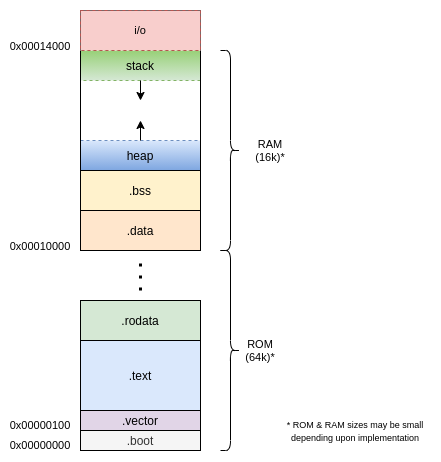

The diagram above was exported from draw.io. Its source (the exported page's mxGraphModel, read from the mxfile embedded in the PNG):
<mxGraphModel dx="868" dy="1570" grid="1" gridSize="10" guides="1" tooltips="1" connect="1" arrows="1" fold="1" page="1" pageScale="1" pageWidth="850" pageHeight="1100" math="0" shadow="0">
  <root>
    <mxCell id="0" />
    <mxCell id="1" parent="0" />
    <mxCell id="wGCo0Mp3vaZN3M1AqAIL-1" value=".boot" style="rounded=0;whiteSpace=wrap;html=1;fillColor=#f5f5f5;fontColor=#333333;" parent="1" vertex="1">
      <mxGeometry x="160" y="380" width="120" height="20" as="geometry" />
    </mxCell>
    <mxCell id="wGCo0Mp3vaZN3M1AqAIL-2" value=".vector" style="rounded=0;whiteSpace=wrap;html=1;fillColor=#e1d5e7;" parent="1" vertex="1">
      <mxGeometry x="160" y="360" width="120" height="20" as="geometry" />
    </mxCell>
    <mxCell id="wGCo0Mp3vaZN3M1AqAIL-3" value=".text" style="rounded=0;whiteSpace=wrap;html=1;fillColor=#dae8fc;" parent="1" vertex="1">
      <mxGeometry x="160" y="290" width="120" height="70" as="geometry" />
    </mxCell>
    <mxCell id="wGCo0Mp3vaZN3M1AqAIL-4" value=".rodata" style="rounded=0;whiteSpace=wrap;html=1;fillColor=#d5e8d4;" parent="1" vertex="1">
      <mxGeometry x="160" y="250" width="120" height="40" as="geometry" />
    </mxCell>
    <mxCell id="wGCo0Mp3vaZN3M1AqAIL-5" value=".data" style="rounded=0;whiteSpace=wrap;html=1;fillColor=#ffe6cc;" parent="1" vertex="1">
      <mxGeometry x="160" y="160" width="120" height="40" as="geometry" />
    </mxCell>
    <mxCell id="wGCo0Mp3vaZN3M1AqAIL-6" value=".bss" style="rounded=0;whiteSpace=wrap;html=1;fillColor=#fff2cc;" parent="1" vertex="1">
      <mxGeometry x="160" y="120" width="120" height="40" as="geometry" />
    </mxCell>
    <mxCell id="wGCo0Mp3vaZN3M1AqAIL-7" value="heap" style="rounded=0;whiteSpace=wrap;html=1;dashed=1;gradientColor=#7ea6e0;fillColor=#dae8fc;strokeColor=#6c8ebf;" parent="1" vertex="1">
      <mxGeometry x="160" y="90" width="120" height="30" as="geometry" />
    </mxCell>
    <mxCell id="wGCo0Mp3vaZN3M1AqAIL-8" value="stack" style="rounded=0;whiteSpace=wrap;html=1;dashed=1;gradientColor=#97d077;fillColor=#d5e8d4;strokeColor=#82b366;gradientDirection=north;" parent="1" vertex="1">
      <mxGeometry x="160" width="120" height="30" as="geometry" />
    </mxCell>
    <mxCell id="wGCo0Mp3vaZN3M1AqAIL-9" value="" style="rounded=0;whiteSpace=wrap;html=1;fillColor=none;" parent="1" vertex="1">
      <mxGeometry x="160" y="-40" width="120" height="160" as="geometry" />
    </mxCell>
    <mxCell id="wGCo0Mp3vaZN3M1AqAIL-10" value="" style="endArrow=classic;html=1;exitX=0.5;exitY=0;exitDx=0;exitDy=0;" parent="1" source="wGCo0Mp3vaZN3M1AqAIL-7" edge="1">
      <mxGeometry width="50" height="50" relative="1" as="geometry">
        <mxPoint x="200" y="90" as="sourcePoint" />
        <mxPoint x="220" y="70" as="targetPoint" />
      </mxGeometry>
    </mxCell>
    <mxCell id="wGCo0Mp3vaZN3M1AqAIL-11" value="" style="endArrow=classic;html=1;exitX=0.5;exitY=1;exitDx=0;exitDy=0;" parent="1" source="wGCo0Mp3vaZN3M1AqAIL-8" edge="1">
      <mxGeometry width="50" height="50" relative="1" as="geometry">
        <mxPoint x="340" y="50" as="sourcePoint" />
        <mxPoint x="220" y="50" as="targetPoint" />
      </mxGeometry>
    </mxCell>
    <mxCell id="wGCo0Mp3vaZN3M1AqAIL-12" value="&lt;font style=&quot;font-size: 11px;&quot;&gt;0x00000000&lt;/font&gt;" style="text;html=1;strokeColor=none;fillColor=none;align=center;verticalAlign=middle;whiteSpace=wrap;rounded=0;dashed=1;fontSize=11;" parent="1" vertex="1">
      <mxGeometry x="90" y="390" width="60" height="10" as="geometry" />
    </mxCell>
    <mxCell id="wGCo0Mp3vaZN3M1AqAIL-13" value="&lt;font style=&quot;font-size: 11px;&quot;&gt;0x00000100&lt;/font&gt;" style="text;html=1;strokeColor=none;fillColor=none;align=center;verticalAlign=middle;whiteSpace=wrap;rounded=0;dashed=1;fontSize=11;" parent="1" vertex="1">
      <mxGeometry x="90" y="370" width="60" height="10" as="geometry" />
    </mxCell>
    <mxCell id="wGCo0Mp3vaZN3M1AqAIL-14" value="&lt;font style=&quot;font-size: 11px&quot;&gt;0x00010000&lt;/font&gt;" style="text;html=1;strokeColor=none;fillColor=none;align=center;verticalAlign=middle;whiteSpace=wrap;rounded=0;dashed=1;" parent="1" vertex="1">
      <mxGeometry x="90" y="190" width="60" height="10" as="geometry" />
    </mxCell>
    <mxCell id="wGCo0Mp3vaZN3M1AqAIL-16" value="&lt;font style=&quot;font-size: 11px&quot;&gt;0x00014000&lt;/font&gt;" style="text;html=1;strokeColor=none;fillColor=none;align=center;verticalAlign=middle;whiteSpace=wrap;rounded=0;dashed=1;" parent="1" vertex="1">
      <mxGeometry x="90" y="-10" width="60" height="10" as="geometry" />
    </mxCell>
    <mxCell id="wGCo0Mp3vaZN3M1AqAIL-17" value="" style="endArrow=none;dashed=1;html=1;dashPattern=1 3;strokeWidth=3;fontSize=11;" parent="1" edge="1">
      <mxGeometry width="50" height="50" relative="1" as="geometry">
        <mxPoint x="220" y="240" as="sourcePoint" />
        <mxPoint x="220" y="210" as="targetPoint" />
      </mxGeometry>
    </mxCell>
    <mxCell id="wGCo0Mp3vaZN3M1AqAIL-18" value="i/o" style="rounded=0;whiteSpace=wrap;html=1;dashed=1;fontSize=11;strokeColor=#b85450;fillColor=#f8cecc;" parent="1" vertex="1">
      <mxGeometry x="160" y="-40" width="120" height="40" as="geometry" />
    </mxCell>
    <mxCell id="wGCo0Mp3vaZN3M1AqAIL-36" value="" style="shape=curlyBracket;whiteSpace=wrap;html=1;rounded=1;flipH=1;fontSize=11;strokeColor=#000000;fillColor=none;" parent="1" vertex="1">
      <mxGeometry x="300" y="200" width="20" height="200" as="geometry" />
    </mxCell>
    <mxCell id="wGCo0Mp3vaZN3M1AqAIL-37" value="" style="shape=curlyBracket;whiteSpace=wrap;html=1;rounded=1;flipH=1;fontSize=11;strokeColor=#000000;fillColor=none;" parent="1" vertex="1">
      <mxGeometry x="300" width="20" height="200" as="geometry" />
    </mxCell>
    <mxCell id="wGCo0Mp3vaZN3M1AqAIL-38" value="RAM (16k)*" style="text;html=1;strokeColor=none;fillColor=none;align=center;verticalAlign=middle;whiteSpace=wrap;rounded=0;fontSize=11;" parent="1" vertex="1">
      <mxGeometry x="330" y="90" width="40" height="20" as="geometry" />
    </mxCell>
    <mxCell id="wGCo0Mp3vaZN3M1AqAIL-39" value="ROM (64k)*" style="text;html=1;strokeColor=none;fillColor=none;align=center;verticalAlign=middle;whiteSpace=wrap;rounded=0;fontSize=11;" parent="1" vertex="1">
      <mxGeometry x="320" y="290" width="40" height="20" as="geometry" />
    </mxCell>
    <mxCell id="wGCo0Mp3vaZN3M1AqAIL-40" value="&lt;font style=&quot;font-size: 9px&quot;&gt;* ROM &amp;amp; RAM sizes may be small depending upon implementation&lt;/font&gt;" style="text;html=1;strokeColor=none;fillColor=none;align=center;verticalAlign=middle;whiteSpace=wrap;rounded=0;fontSize=11;" parent="1" vertex="1">
      <mxGeometry x="360" y="360" width="150" height="40" as="geometry" />
    </mxCell>
  </root>
</mxGraphModel>